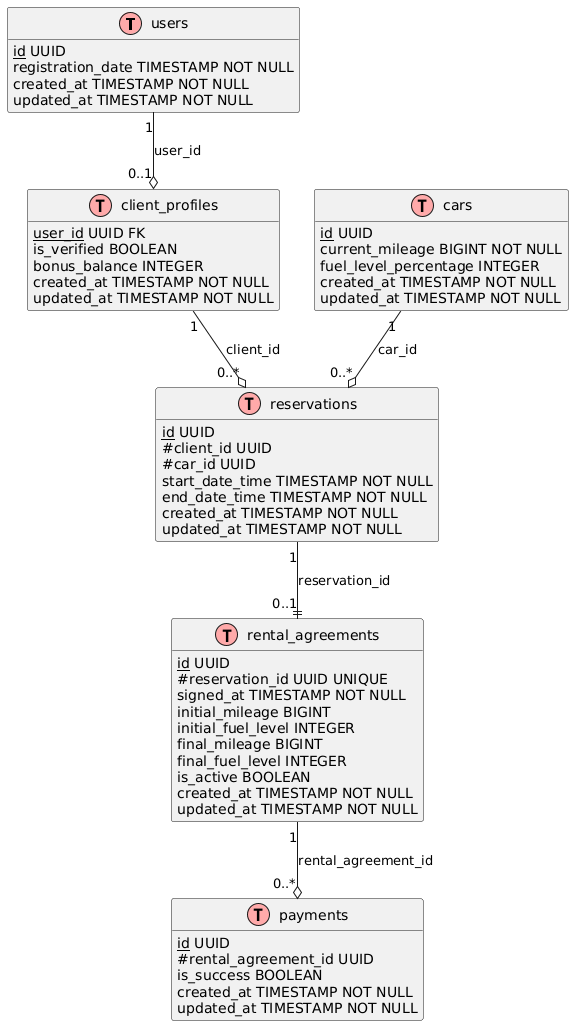

The diagram above was rendered by PlantUML. Its source (embedded in the PNG):
@startuml
!define TABLE(name,desc) class name as "desc" << (T,#FFAAAA) >>
!define PK(x) <u>x</u>
!define FK(x) #x

skinparam classAttributeIconSize 0
hide methods

TABLE(users, "users") {
  PK(id) UUID
  email VARCHAR(255) UNIQUE NOT NULL
  password_hash VARCHAR(60) NOT NULL
  role VARCHAR(20) NOT NULL
  registration_date TIMESTAMP NOT NULL
  created_at TIMESTAMP NOT NULL
  updated_at TIMESTAMP NOT NULL
}

TABLE(client_profiles, "client_profiles") {
  PK(user_id) UUID FK
  is_verified BOOLEAN
  bonus_balance INTEGER
  passport_series VARCHAR(10)
  passport_number VARCHAR(20)
  license_number VARCHAR(50)
  created_at TIMESTAMP NOT NULL
  updated_at TIMESTAMP NOT NULL
}

TABLE(cars, "cars") {
  PK(id) UUID
  vin VARCHAR(17) UNIQUE NOT NULL
  license_plate VARCHAR(20) UNIQUE NOT NULL
  model_name VARCHAR(100) NOT NULL
  current_mileage BIGINT NOT NULL
  fuel_level_percentage INTEGER
  car_class VARCHAR(50) NOT NULL
  base_daily_rate DECIMAL(10,2) NOT NULL
  status VARCHAR(20) NOT NULL
  image_url VARCHAR(500)
  created_at TIMESTAMP NOT NULL
  updated_at TIMESTAMP NOT NULL
}

TABLE(reservations, "reservations") {
  PK(id) UUID
  FK(client_id) UUID
  FK(car_id) UUID
  start_date_time TIMESTAMP NOT NULL
  end_date_time TIMESTAMP NOT NULL
  status VARCHAR(20) NOT NULL
  amount DECIMAL(10,2) NOT NULL
  currency VARCHAR(3) NOT NULL
  created_at TIMESTAMP NOT NULL
  updated_at TIMESTAMP NOT NULL
}

TABLE(rental_agreements, "rental_agreements") {
  PK(id) UUID
  FK(reservation_id) UUID UNIQUE
  agreement_number VARCHAR(100) UNIQUE NOT NULL
  signed_at TIMESTAMP NOT NULL
  initial_mileage BIGINT
  initial_fuel_level INTEGER
  final_mileage BIGINT
  final_fuel_level INTEGER
  is_active BOOLEAN
  created_at TIMESTAMP NOT NULL
  updated_at TIMESTAMP NOT NULL
}

TABLE(payments, "payments") {
  PK(id) UUID
  FK(rental_agreement_id) UUID
  transaction_id VARCHAR(255) UNIQUE
  is_success BOOLEAN
  payment_type VARCHAR(50) NOT NULL
  amount DECIMAL(10,2) NOT NULL
  currency VARCHAR(3) NOT NULL
  created_at TIMESTAMP NOT NULL
  updated_at TIMESTAMP NOT NULL
}

users "1" --o "0..1" client_profiles : user_id
client_profiles "1" --o "0..*" reservations : client_id
cars "1" --o "0..*" reservations : car_id
reservations "1" --|| "0..1" rental_agreements : reservation_id
rental_agreements "1" --o "0..*" payments : rental_agreement_id
@enduml